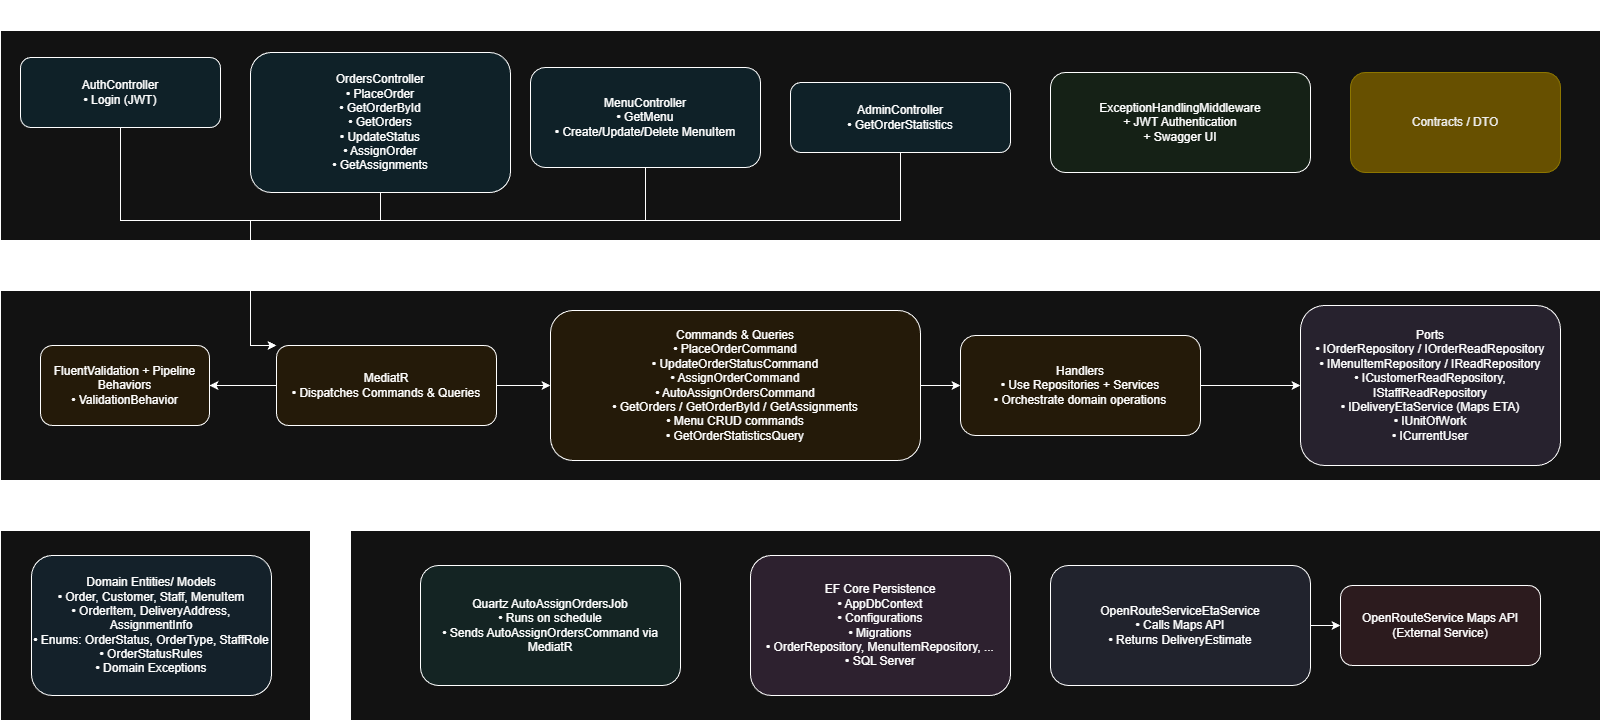

The diagram above was exported from draw.io. Its source (the exported page's mxGraphModel, read from the mxfile embedded in the PNG):
<mxGraphModel dx="1216" dy="1103" grid="1" gridSize="10" guides="1" tooltips="1" connect="1" arrows="1" fold="1" page="1" pageScale="1" pageWidth="850" pageHeight="1100" background="none" math="0" shadow="0">
  <root>
    <mxCell id="0" />
    <mxCell id="1" parent="0" />
    <mxCell id="sCeQxSIj6MUNRRRgvU7Q-47" value="" style="rounded=0;whiteSpace=wrap;html=1;" vertex="1" parent="1">
      <mxGeometry x="1210" y="650" width="1250" height="190" as="geometry" />
    </mxCell>
    <mxCell id="sCeQxSIj6MUNRRRgvU7Q-30" value="" style="rounded=0;whiteSpace=wrap;html=1;" vertex="1" parent="1">
      <mxGeometry x="860" y="410" width="1600" height="190" as="geometry" />
    </mxCell>
    <mxCell id="sCeQxSIj6MUNRRRgvU7Q-22" value="" style="rounded=0;whiteSpace=wrap;html=1;" vertex="1" parent="1">
      <mxGeometry x="860" y="150" width="1600" height="210" as="geometry" />
    </mxCell>
    <mxCell id="sCeQxSIj6MUNRRRgvU7Q-60" value="" style="edgeStyle=orthogonalEdgeStyle;rounded=0;orthogonalLoop=1;jettySize=auto;html=1;entryX=0;entryY=0;entryDx=0;entryDy=0;" edge="1" parent="1" source="sCeQxSIj6MUNRRRgvU7Q-23" target="sCeQxSIj6MUNRRRgvU7Q-31">
      <mxGeometry relative="1" as="geometry">
        <mxPoint x="1250" y="465" as="targetPoint" />
        <Array as="points">
          <mxPoint x="980" y="340" />
          <mxPoint x="1110" y="340" />
          <mxPoint x="1110" y="465" />
        </Array>
      </mxGeometry>
    </mxCell>
    <mxCell id="sCeQxSIj6MUNRRRgvU7Q-23" value="AuthController&#10;• Login (JWT)" style="rounded=1;whiteSpace=wrap;html=1;fillColor=#e1f5fe;" vertex="1" parent="1">
      <mxGeometry x="880" y="177" width="200" height="70" as="geometry" />
    </mxCell>
    <mxCell id="sCeQxSIj6MUNRRRgvU7Q-58" value="" style="edgeStyle=orthogonalEdgeStyle;rounded=0;orthogonalLoop=1;jettySize=auto;html=1;entryX=0;entryY=0;entryDx=0;entryDy=0;" edge="1" parent="1" source="sCeQxSIj6MUNRRRgvU7Q-24" target="sCeQxSIj6MUNRRRgvU7Q-31">
      <mxGeometry relative="1" as="geometry">
        <Array as="points">
          <mxPoint x="1240" y="340" />
          <mxPoint x="1110" y="340" />
          <mxPoint x="1110" y="465" />
        </Array>
      </mxGeometry>
    </mxCell>
    <mxCell id="sCeQxSIj6MUNRRRgvU7Q-24" value="OrdersController&#10;• PlaceOrder&#10;• GetOrderById&#10;• GetOrders&#10;• UpdateStatus&#10;• AssignOrder&#10;• GetAssignments" style="rounded=1;whiteSpace=wrap;html=1;fillColor=#e1f5fe;" vertex="1" parent="1">
      <mxGeometry x="1110" y="172" width="260" height="140" as="geometry" />
    </mxCell>
    <mxCell id="sCeQxSIj6MUNRRRgvU7Q-57" value="" style="edgeStyle=orthogonalEdgeStyle;rounded=0;orthogonalLoop=1;jettySize=auto;html=1;entryX=0;entryY=0;entryDx=0;entryDy=0;" edge="1" parent="1" source="sCeQxSIj6MUNRRRgvU7Q-25" target="sCeQxSIj6MUNRRRgvU7Q-31">
      <mxGeometry relative="1" as="geometry">
        <mxPoint x="1130" y="470" as="targetPoint" />
        <Array as="points">
          <mxPoint x="1505" y="340" />
          <mxPoint x="1110" y="340" />
          <mxPoint x="1110" y="465" />
        </Array>
      </mxGeometry>
    </mxCell>
    <mxCell id="sCeQxSIj6MUNRRRgvU7Q-25" value="MenuController&#10;• GetMenu&#10;• Create/Update/Delete MenuItem" style="rounded=1;whiteSpace=wrap;html=1;fillColor=#e1f5fe;" vertex="1" parent="1">
      <mxGeometry x="1390" y="187" width="230" height="100" as="geometry" />
    </mxCell>
    <mxCell id="sCeQxSIj6MUNRRRgvU7Q-55" value="" style="edgeStyle=orthogonalEdgeStyle;rounded=0;orthogonalLoop=1;jettySize=auto;html=1;entryX=0;entryY=0;entryDx=0;entryDy=0;" edge="1" parent="1" source="sCeQxSIj6MUNRRRgvU7Q-26" target="sCeQxSIj6MUNRRRgvU7Q-31">
      <mxGeometry relative="1" as="geometry">
        <mxPoint x="1100" y="465" as="targetPoint" />
        <Array as="points">
          <mxPoint x="1760" y="340" />
          <mxPoint x="1110" y="340" />
          <mxPoint x="1110" y="465" />
        </Array>
      </mxGeometry>
    </mxCell>
    <mxCell id="sCeQxSIj6MUNRRRgvU7Q-26" value="AdminController&#10;• GetOrderStatistics" style="rounded=1;whiteSpace=wrap;html=1;fillColor=#e1f5fe;" vertex="1" parent="1">
      <mxGeometry x="1650" y="202" width="220" height="70" as="geometry" />
    </mxCell>
    <mxCell id="sCeQxSIj6MUNRRRgvU7Q-27" value="ExceptionHandlingMiddleware&#10;+ JWT Authentication&#10;+ Swagger UI" style="rounded=1;whiteSpace=wrap;html=1;fillColor=#e8f5e9;" vertex="1" parent="1">
      <mxGeometry x="1910" y="192" width="260" height="100" as="geometry" />
    </mxCell>
    <mxCell id="sCeQxSIj6MUNRRRgvU7Q-29" value="&lt;span style=&quot;font-weight: 700; text-wrap-mode: nowrap;&quot;&gt;Presentation Layer (API)&lt;/span&gt;" style="text;html=1;whiteSpace=wrap;strokeColor=none;fillColor=none;align=center;verticalAlign=middle;rounded=0;" vertex="1" parent="1">
      <mxGeometry x="1572.5" y="120" width="175" height="30" as="geometry" />
    </mxCell>
    <mxCell id="sCeQxSIj6MUNRRRgvU7Q-61" value="" style="edgeStyle=orthogonalEdgeStyle;rounded=0;orthogonalLoop=1;jettySize=auto;html=1;" edge="1" parent="1" source="sCeQxSIj6MUNRRRgvU7Q-31" target="sCeQxSIj6MUNRRRgvU7Q-32">
      <mxGeometry relative="1" as="geometry" />
    </mxCell>
    <mxCell id="sCeQxSIj6MUNRRRgvU7Q-63" value="" style="edgeStyle=orthogonalEdgeStyle;rounded=0;orthogonalLoop=1;jettySize=auto;html=1;" edge="1" parent="1" source="sCeQxSIj6MUNRRRgvU7Q-31" target="sCeQxSIj6MUNRRRgvU7Q-34">
      <mxGeometry relative="1" as="geometry" />
    </mxCell>
    <mxCell id="sCeQxSIj6MUNRRRgvU7Q-31" value="MediatR&#10;• Dispatches Commands &amp; Queries" style="rounded=1;whiteSpace=wrap;html=1;fillColor=#fff3e0;" vertex="1" parent="1">
      <mxGeometry x="1136" y="465" width="220" height="80" as="geometry" />
    </mxCell>
    <mxCell id="sCeQxSIj6MUNRRRgvU7Q-62" value="" style="edgeStyle=orthogonalEdgeStyle;rounded=0;orthogonalLoop=1;jettySize=auto;html=1;" edge="1" parent="1" source="sCeQxSIj6MUNRRRgvU7Q-32" target="sCeQxSIj6MUNRRRgvU7Q-33">
      <mxGeometry relative="1" as="geometry" />
    </mxCell>
    <mxCell id="sCeQxSIj6MUNRRRgvU7Q-32" value="Commands &amp; Queries&#10;• PlaceOrderCommand&#10;• UpdateOrderStatusCommand&#10;• AssignOrderCommand&#10;• AutoAssignOrdersCommand&#10;• GetOrders / GetOrderById / GetAssignments&#10;• Menu CRUD commands&#10;• GetOrderStatisticsQuery" style="rounded=1;whiteSpace=wrap;html=1;fillColor=#fff3e0;" vertex="1" parent="1">
      <mxGeometry x="1410" y="430" width="370" height="150" as="geometry" />
    </mxCell>
    <mxCell id="sCeQxSIj6MUNRRRgvU7Q-64" value="" style="edgeStyle=orthogonalEdgeStyle;rounded=0;orthogonalLoop=1;jettySize=auto;html=1;" edge="1" parent="1" source="sCeQxSIj6MUNRRRgvU7Q-33" target="sCeQxSIj6MUNRRRgvU7Q-35">
      <mxGeometry relative="1" as="geometry" />
    </mxCell>
    <mxCell id="sCeQxSIj6MUNRRRgvU7Q-33" value="Handlers&#10;• Use Repositories + Services&#10;• Orchestrate domain operations" style="rounded=1;whiteSpace=wrap;html=1;fillColor=#fff3e0;" vertex="1" parent="1">
      <mxGeometry x="1820" y="455" width="240" height="100" as="geometry" />
    </mxCell>
    <mxCell id="sCeQxSIj6MUNRRRgvU7Q-34" value="FluentValidation + Pipeline Behaviors&#10;• ValidationBehavior&lt;T&gt;" style="rounded=1;whiteSpace=wrap;html=1;fillColor=#fff3e0;" vertex="1" parent="1">
      <mxGeometry x="900" y="465" width="169" height="80" as="geometry" />
    </mxCell>
    <mxCell id="sCeQxSIj6MUNRRRgvU7Q-35" value="Ports&lt;br&gt;• IOrderRepository / IOrderReadRepository&lt;br&gt;• IMenuItemRepository / IReadRepository&lt;br&gt;• ICustomerReadRepository, IStaffReadRepository&lt;br&gt;• IDeliveryEtaService (Maps ETA)&lt;br&gt;• IUnitOfWork&lt;br&gt;• ICurrentUser" style="rounded=1;whiteSpace=wrap;html=1;fillColor=#ede7f6;" vertex="1" parent="1">
      <mxGeometry x="2160" y="425" width="260" height="160" as="geometry" />
    </mxCell>
    <mxCell id="sCeQxSIj6MUNRRRgvU7Q-36" value="" style="rounded=0;whiteSpace=wrap;html=1;" vertex="1" parent="1">
      <mxGeometry x="860" y="650" width="310" height="190" as="geometry" />
    </mxCell>
    <mxCell id="sCeQxSIj6MUNRRRgvU7Q-37" value="Domain Entities/ Models&lt;br&gt;• Order,&amp;nbsp;Customer, Staff, MenuItem&lt;br&gt;• OrderItem, DeliveryAddress, AssignmentInfo&lt;br&gt;• Enums: OrderStatus, OrderType, StaffRole&lt;br&gt;• OrderStatusRules&lt;br&gt;• Domain Exceptions" style="rounded=1;whiteSpace=wrap;html=1;fillColor=#e3f2fd;" vertex="1" parent="1">
      <mxGeometry x="891" y="675" width="240" height="140" as="geometry" />
    </mxCell>
    <mxCell id="sCeQxSIj6MUNRRRgvU7Q-38" value="&lt;span style=&quot;font-weight: 700; text-wrap-mode: nowrap;&quot;&gt;Application Layer&lt;/span&gt;" style="text;html=1;whiteSpace=wrap;strokeColor=none;fillColor=none;align=center;verticalAlign=middle;rounded=0;" vertex="1" parent="1">
      <mxGeometry x="1550" y="380" width="60" height="30" as="geometry" />
    </mxCell>
    <mxCell id="sCeQxSIj6MUNRRRgvU7Q-39" value="&lt;span style=&quot;font-weight: 700; text-align: center; text-wrap-mode: nowrap;&quot;&gt;Domain Layer&lt;/span&gt;" style="text;whiteSpace=wrap;html=1;" vertex="1" parent="1">
      <mxGeometry x="970" y="620" width="130" height="40" as="geometry" />
    </mxCell>
    <mxCell id="sCeQxSIj6MUNRRRgvU7Q-48" value="&lt;span style=&quot;font-weight: 700; text-align: center; text-wrap-mode: nowrap;&quot;&gt;Infrastructure Layer&lt;/span&gt;" style="text;whiteSpace=wrap;html=1;" vertex="1" parent="1">
      <mxGeometry x="1830" y="620" width="130" height="40" as="geometry" />
    </mxCell>
    <mxCell id="sCeQxSIj6MUNRRRgvU7Q-49" value="EF Core Persistence&#10;• AppDbContext&#10;• Configurations&#10;• Migrations&#10;• OrderRepository, MenuItemRepository, ...&#10;• SQL Server" style="rounded=1;whiteSpace=wrap;html=1;fillColor=#f3e5f5;" vertex="1" parent="1">
      <mxGeometry x="1610" y="675" width="260" height="140" as="geometry" />
    </mxCell>
    <mxCell id="sCeQxSIj6MUNRRRgvU7Q-52" value="" style="edgeStyle=orthogonalEdgeStyle;rounded=0;orthogonalLoop=1;jettySize=auto;html=1;" edge="1" parent="1" source="sCeQxSIj6MUNRRRgvU7Q-50" target="sCeQxSIj6MUNRRRgvU7Q-51">
      <mxGeometry relative="1" as="geometry" />
    </mxCell>
    <mxCell id="sCeQxSIj6MUNRRRgvU7Q-50" value="OpenRouteServiceEtaService&lt;br&gt;• Calls Maps API&lt;br&gt;• Returns DeliveryEstimate" style="rounded=1;whiteSpace=wrap;html=1;fillColor=#e8eaf6;" vertex="1" parent="1">
      <mxGeometry x="1910" y="685" width="260" height="120" as="geometry" />
    </mxCell>
    <mxCell id="sCeQxSIj6MUNRRRgvU7Q-51" value="OpenRouteService Maps API&#10;(External Service)" style="rounded=1;whiteSpace=wrap;html=1;fillColor=#ffebee;" vertex="1" parent="1">
      <mxGeometry x="2200" y="705" width="200" height="80" as="geometry" />
    </mxCell>
    <mxCell id="sCeQxSIj6MUNRRRgvU7Q-53" value="Quartz AutoAssignOrdersJob&#10;• Runs on schedule&#10;• Sends AutoAssignOrdersCommand via MediatR" style="rounded=1;whiteSpace=wrap;html=1;fillColor=#e0f2f1;" vertex="1" parent="1">
      <mxGeometry x="1280" y="685" width="260" height="120" as="geometry" />
    </mxCell>
    <mxCell id="sCeQxSIj6MUNRRRgvU7Q-69" value="Contracts / DTO" style="rounded=1;whiteSpace=wrap;html=1;fillColor=#e3c800;fontColor=#000000;strokeColor=#B09500;" vertex="1" parent="1">
      <mxGeometry x="2210" y="192" width="210" height="100" as="geometry" />
    </mxCell>
  </root>
</mxGraphModel>